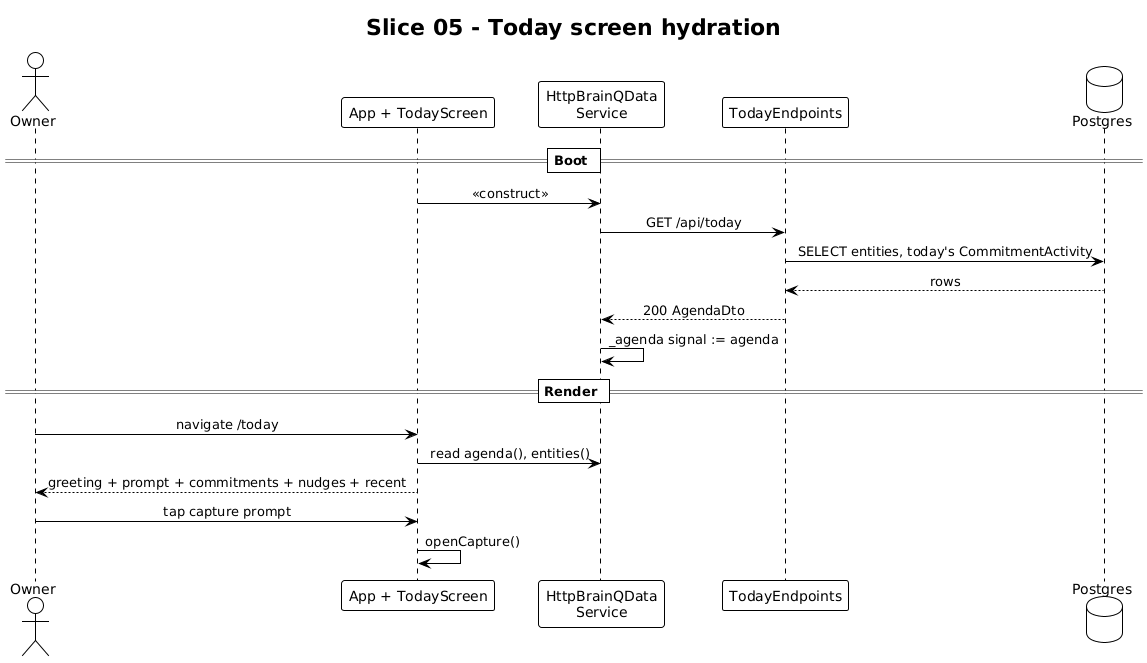

The diagram above was rendered by PlantUML. Its source (embedded in the PNG):
@startuml
!theme plain
skinparam sequenceMessageAlign center

title Slice 05 - Today screen hydration

actor Owner
participant "App + TodayScreen" as App
participant "HttpBrainQData\nService" as Http
participant "TodayEndpoints" as Api
database "Postgres" as Db

== Boot ==
App -> Http: <<construct>>
Http -> Api: GET /api/today
Api -> Db: SELECT entities, today's CommitmentActivity
Db --> Api: rows
Api --> Http: 200 AgendaDto
Http -> Http: _agenda signal := agenda

== Render ==
Owner -> App: navigate /today
App -> Http: read agenda(), entities()
App --> Owner: greeting + prompt + commitments + nudges + recent

Owner -> App: tap capture prompt
App -> App: openCapture()
@enduml